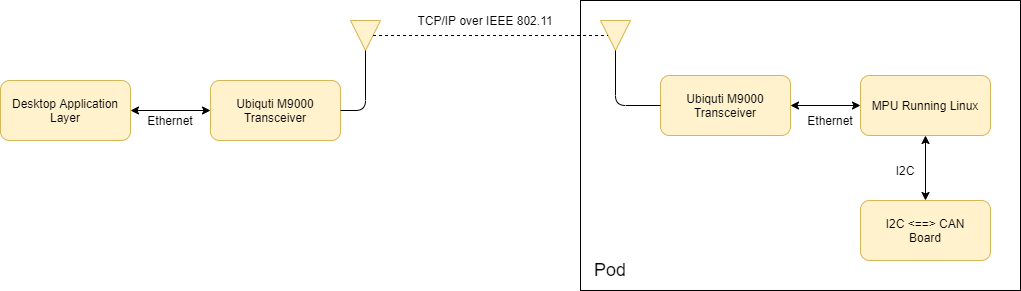

The diagram above was exported from draw.io. Its source (the exported page's mxGraphModel, read from the mxfile embedded in the PNG):
<mxGraphModel dx="1086" dy="806" grid="1" gridSize="10" guides="1" tooltips="1" connect="1" arrows="1" fold="1" page="1" pageScale="1" pageWidth="850" pageHeight="1100" math="0" shadow="0" extFonts="Proxima Nova Regular^https://fonts.googleapis.com/css?family=Proxima+Nova+Regular|Proxima Nova^https://fonts.googleapis.com/css?family=Proxima+Nova+Regular|Montserrat^https://fonts.googleapis.com/css?family=Montserrat">
  <root>
    <mxCell id="0" />
    <mxCell id="1" parent="0" />
    <mxCell id="CqIfXQ0f3eF3eXNLJxNF-14" value="" style="rounded=0;whiteSpace=wrap;html=1;" parent="1" vertex="1">
      <mxGeometry x="640" y="90" width="440" height="290" as="geometry" />
    </mxCell>
    <mxCell id="CqIfXQ0f3eF3eXNLJxNF-1" value="Desktop Application&lt;br&gt;Layer" style="rounded=1;whiteSpace=wrap;html=1;fillColor=#fff2cc;strokeColor=#d6b656;" parent="1" vertex="1">
      <mxGeometry x="60" y="170" width="130" height="60" as="geometry" />
    </mxCell>
    <mxCell id="CqIfXQ0f3eF3eXNLJxNF-4" value="Ubiquti M9000&lt;br&gt;Transceiver" style="rounded=1;whiteSpace=wrap;html=1;fillColor=#fff2cc;strokeColor=#d6b656;" parent="1" vertex="1">
      <mxGeometry x="270" y="170" width="130" height="60" as="geometry" />
    </mxCell>
    <mxCell id="CqIfXQ0f3eF3eXNLJxNF-5" value="" style="triangle;whiteSpace=wrap;html=1;fillColor=#fff2cc;strokeColor=#d6b656;rotation=90;" parent="1" vertex="1">
      <mxGeometry x="410" y="110" width="30" height="30" as="geometry" />
    </mxCell>
    <mxCell id="CqIfXQ0f3eF3eXNLJxNF-7" value="" style="endArrow=none;html=1;exitX=1;exitY=0.5;exitDx=0;exitDy=0;entryX=1;entryY=0.5;entryDx=0;entryDy=0;" parent="1" source="CqIfXQ0f3eF3eXNLJxNF-4" target="CqIfXQ0f3eF3eXNLJxNF-5" edge="1">
      <mxGeometry width="50" height="50" relative="1" as="geometry">
        <mxPoint x="440" y="240" as="sourcePoint" />
        <mxPoint x="490" y="190" as="targetPoint" />
        <Array as="points">
          <mxPoint x="425" y="200" />
        </Array>
      </mxGeometry>
    </mxCell>
    <mxCell id="CqIfXQ0f3eF3eXNLJxNF-10" value="" style="triangle;whiteSpace=wrap;html=1;fillColor=#fff2cc;strokeColor=#d6b656;rotation=90;" parent="1" vertex="1">
      <mxGeometry x="660" y="110" width="30" height="30" as="geometry" />
    </mxCell>
    <mxCell id="CqIfXQ0f3eF3eXNLJxNF-11" value="Ubiquti M9000&lt;br&gt;Transceiver" style="rounded=1;whiteSpace=wrap;html=1;fillColor=#fff2cc;strokeColor=#d6b656;" parent="1" vertex="1">
      <mxGeometry x="720" y="165" width="130" height="60" as="geometry" />
    </mxCell>
    <mxCell id="CqIfXQ0f3eF3eXNLJxNF-12" value="Ethernet" style="text;html=1;strokeColor=none;fillColor=none;align=center;verticalAlign=middle;whiteSpace=wrap;rounded=0;" parent="1" vertex="1">
      <mxGeometry x="200" y="200" width="60" height="20" as="geometry" />
    </mxCell>
    <mxCell id="CqIfXQ0f3eF3eXNLJxNF-13" value="" style="endArrow=classic;startArrow=classic;html=1;entryX=0;entryY=0.5;entryDx=0;entryDy=0;exitX=1;exitY=0.5;exitDx=0;exitDy=0;" parent="1" source="CqIfXQ0f3eF3eXNLJxNF-1" target="CqIfXQ0f3eF3eXNLJxNF-4" edge="1">
      <mxGeometry width="50" height="50" relative="1" as="geometry">
        <mxPoint x="200" y="280" as="sourcePoint" />
        <mxPoint x="250" y="230" as="targetPoint" />
      </mxGeometry>
    </mxCell>
    <mxCell id="CqIfXQ0f3eF3eXNLJxNF-15" value="&lt;font style=&quot;font-size: 18px&quot;&gt;Pod&lt;/font&gt;" style="text;html=1;strokeColor=none;fillColor=none;align=center;verticalAlign=middle;whiteSpace=wrap;rounded=0;" parent="1" vertex="1">
      <mxGeometry x="640" y="340" width="60" height="40" as="geometry" />
    </mxCell>
    <mxCell id="CqIfXQ0f3eF3eXNLJxNF-16" value="" style="endArrow=none;html=1;entryX=1;entryY=0.5;entryDx=0;entryDy=0;exitX=0;exitY=0.5;exitDx=0;exitDy=0;" parent="1" source="CqIfXQ0f3eF3eXNLJxNF-11" target="CqIfXQ0f3eF3eXNLJxNF-10" edge="1">
      <mxGeometry width="50" height="50" relative="1" as="geometry">
        <mxPoint x="590" y="230" as="sourcePoint" />
        <mxPoint x="640" y="180" as="targetPoint" />
        <Array as="points">
          <mxPoint x="675" y="195" />
        </Array>
      </mxGeometry>
    </mxCell>
    <mxCell id="CqIfXQ0f3eF3eXNLJxNF-17" value="" style="endArrow=none;dashed=1;html=1;entryX=0.5;entryY=1;entryDx=0;entryDy=0;exitX=0.5;exitY=0;exitDx=0;exitDy=0;" parent="1" source="CqIfXQ0f3eF3eXNLJxNF-5" target="CqIfXQ0f3eF3eXNLJxNF-10" edge="1">
      <mxGeometry width="50" height="50" relative="1" as="geometry">
        <mxPoint x="390" y="120" as="sourcePoint" />
        <mxPoint x="440" y="120" as="targetPoint" />
      </mxGeometry>
    </mxCell>
    <mxCell id="CqIfXQ0f3eF3eXNLJxNF-18" value="MPU Running Linux" style="rounded=1;whiteSpace=wrap;html=1;fillColor=#fff2cc;strokeColor=#d6b656;" parent="1" vertex="1">
      <mxGeometry x="920" y="165" width="130" height="60" as="geometry" />
    </mxCell>
    <mxCell id="CqIfXQ0f3eF3eXNLJxNF-19" value="" style="endArrow=classic;startArrow=classic;html=1;entryX=0;entryY=0.5;entryDx=0;entryDy=0;exitX=1;exitY=0.5;exitDx=0;exitDy=0;" parent="1" source="CqIfXQ0f3eF3eXNLJxNF-11" target="CqIfXQ0f3eF3eXNLJxNF-18" edge="1">
      <mxGeometry width="50" height="50" relative="1" as="geometry">
        <mxPoint x="830" y="390" as="sourcePoint" />
        <mxPoint x="880" y="340" as="targetPoint" />
      </mxGeometry>
    </mxCell>
    <mxCell id="CqIfXQ0f3eF3eXNLJxNF-20" value="Ethernet" style="text;html=1;strokeColor=none;fillColor=none;align=center;verticalAlign=middle;whiteSpace=wrap;rounded=0;" parent="1" vertex="1">
      <mxGeometry x="860" y="200" width="60" height="20" as="geometry" />
    </mxCell>
    <mxCell id="CqIfXQ0f3eF3eXNLJxNF-21" value="I2C &amp;lt;==&amp;gt; CAN&lt;br&gt;Board" style="rounded=1;whiteSpace=wrap;html=1;fillColor=#fff2cc;strokeColor=#d6b656;" parent="1" vertex="1">
      <mxGeometry x="920" y="290" width="130" height="60" as="geometry" />
    </mxCell>
    <mxCell id="CqIfXQ0f3eF3eXNLJxNF-22" value="" style="endArrow=classic;startArrow=classic;html=1;entryX=0.5;entryY=1;entryDx=0;entryDy=0;exitX=0.5;exitY=0;exitDx=0;exitDy=0;" parent="1" source="CqIfXQ0f3eF3eXNLJxNF-21" target="CqIfXQ0f3eF3eXNLJxNF-18" edge="1">
      <mxGeometry width="50" height="50" relative="1" as="geometry">
        <mxPoint x="870" y="460" as="sourcePoint" />
        <mxPoint x="920" y="410" as="targetPoint" />
      </mxGeometry>
    </mxCell>
    <mxCell id="CqIfXQ0f3eF3eXNLJxNF-23" value="I2C" style="text;html=1;strokeColor=none;fillColor=none;align=center;verticalAlign=middle;whiteSpace=wrap;rounded=0;" parent="1" vertex="1">
      <mxGeometry x="930" y="250" width="70" height="20" as="geometry" />
    </mxCell>
    <mxCell id="CqIfXQ0f3eF3eXNLJxNF-27" value="TCP/IP over IEEE 802.11" style="text;html=1;strokeColor=none;fillColor=none;align=center;verticalAlign=middle;whiteSpace=wrap;rounded=0;" parent="1" vertex="1">
      <mxGeometry x="470" y="100" width="150" height="20" as="geometry" />
    </mxCell>
  </root>
</mxGraphModel>